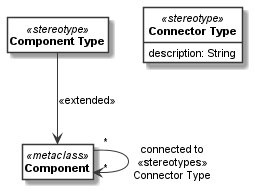

The diagram above was rendered by PlantUML. Its source (embedded in the PNG):
@startuml
skinparam monochrome true
skinparam ClassBackgroundColor White
hide empty members
hide circle
skinparam defaultFontName Arial
skinparam defaultFontSize 11
class "<b>Component</b>" as __1_Component <<metaclass>> 
class "<b>Component Type</b>" as __2_Component_Type <<stereotype>> 
class "<b>Connector Type</b>" as __3_Connector_Type <<stereotype>> {
description: String
}

__1_Component " * "  -->  " * " __1_Component: "connected to\n<<stereotypes>>\nConnector Type" 
__2_Component_Type --> __1_Component: "<<extended>>"
@enduml